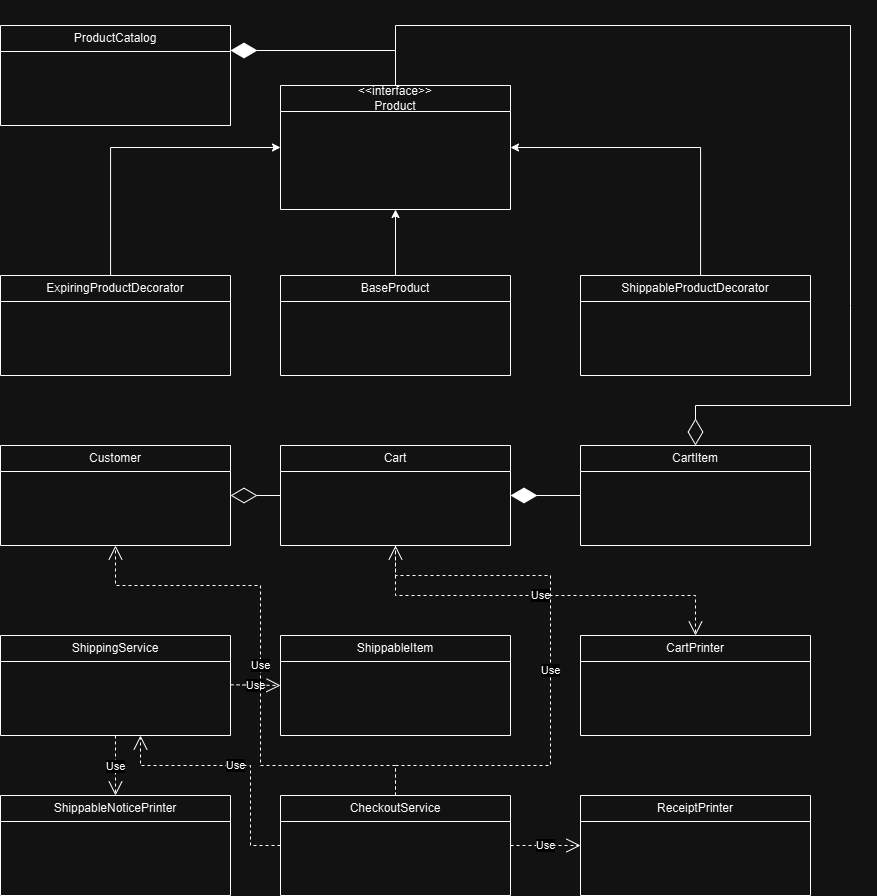

The diagram above was exported from draw.io. Its source (the exported page's mxGraphModel, read from the mxfile embedded in the PNG):
<mxGraphModel dx="1389" dy="1864" grid="1" gridSize="10" guides="1" tooltips="1" connect="1" arrows="1" fold="1" page="1" pageScale="1" pageWidth="850" pageHeight="1100" math="0" shadow="0">
  <root>
    <mxCell id="0" />
    <mxCell id="1" parent="0" />
    <mxCell id="34iXQ0kd215235QYeViY-13" value="&amp;lt;&amp;lt;interface&amp;gt;&amp;gt;&lt;br&gt;Product" style="swimlane;fontStyle=0;childLayout=stackLayout;horizontal=1;startSize=26;fillColor=none;horizontalStack=0;resizeParent=1;resizeParentMax=0;resizeLast=0;collapsible=1;marginBottom=0;whiteSpace=wrap;html=1;" vertex="1" parent="1">
      <mxGeometry x="290" y="80" width="230" height="124" as="geometry" />
    </mxCell>
    <mxCell id="34iXQ0kd215235QYeViY-40" style="edgeStyle=orthogonalEdgeStyle;rounded=0;orthogonalLoop=1;jettySize=auto;html=1;entryX=0.5;entryY=1;entryDx=0;entryDy=0;" edge="1" parent="1" source="34iXQ0kd215235QYeViY-36" target="34iXQ0kd215235QYeViY-13">
      <mxGeometry relative="1" as="geometry" />
    </mxCell>
    <mxCell id="34iXQ0kd215235QYeViY-36" value="Base&lt;span style=&quot;background-color: initial;&quot;&gt;Product&lt;/span&gt;" style="swimlane;fontStyle=0;childLayout=stackLayout;horizontal=1;startSize=26;fillColor=none;horizontalStack=0;resizeParent=1;resizeParentMax=0;resizeLast=0;collapsible=1;marginBottom=0;whiteSpace=wrap;html=1;" vertex="1" parent="1">
      <mxGeometry x="290" y="270" width="230" height="100" as="geometry" />
    </mxCell>
    <mxCell id="34iXQ0kd215235QYeViY-43" style="edgeStyle=orthogonalEdgeStyle;rounded=0;orthogonalLoop=1;jettySize=auto;html=1;entryX=0;entryY=0.5;entryDx=0;entryDy=0;" edge="1" parent="1" source="34iXQ0kd215235QYeViY-41" target="34iXQ0kd215235QYeViY-13">
      <mxGeometry relative="1" as="geometry">
        <Array as="points">
          <mxPoint x="120" y="142" />
        </Array>
      </mxGeometry>
    </mxCell>
    <mxCell id="34iXQ0kd215235QYeViY-41" value="ExpiringProductDecorator" style="swimlane;fontStyle=0;childLayout=stackLayout;horizontal=1;startSize=26;fillColor=none;horizontalStack=0;resizeParent=1;resizeParentMax=0;resizeLast=0;collapsible=1;marginBottom=0;whiteSpace=wrap;html=1;" vertex="1" parent="1">
      <mxGeometry x="10" y="270" width="230" height="100" as="geometry" />
    </mxCell>
    <mxCell id="34iXQ0kd215235QYeViY-44" style="edgeStyle=orthogonalEdgeStyle;rounded=0;orthogonalLoop=1;jettySize=auto;html=1;entryX=1;entryY=0.5;entryDx=0;entryDy=0;" edge="1" parent="1" source="34iXQ0kd215235QYeViY-42" target="34iXQ0kd215235QYeViY-13">
      <mxGeometry relative="1" as="geometry">
        <Array as="points">
          <mxPoint x="710" y="142" />
        </Array>
      </mxGeometry>
    </mxCell>
    <mxCell id="34iXQ0kd215235QYeViY-42" value="ShippableProductDecorator" style="swimlane;fontStyle=0;childLayout=stackLayout;horizontal=1;startSize=26;fillColor=none;horizontalStack=0;resizeParent=1;resizeParentMax=0;resizeLast=0;collapsible=1;marginBottom=0;whiteSpace=wrap;html=1;" vertex="1" parent="1">
      <mxGeometry x="590" y="270" width="230" height="100" as="geometry" />
    </mxCell>
    <mxCell id="34iXQ0kd215235QYeViY-45" value="Customer" style="swimlane;fontStyle=0;childLayout=stackLayout;horizontal=1;startSize=26;fillColor=none;horizontalStack=0;resizeParent=1;resizeParentMax=0;resizeLast=0;collapsible=1;marginBottom=0;whiteSpace=wrap;html=1;" vertex="1" parent="1">
      <mxGeometry x="10" y="440" width="230" height="100" as="geometry" />
    </mxCell>
    <mxCell id="34iXQ0kd215235QYeViY-49" value="Cart" style="swimlane;fontStyle=0;childLayout=stackLayout;horizontal=1;startSize=26;fillColor=none;horizontalStack=0;resizeParent=1;resizeParentMax=0;resizeLast=0;collapsible=1;marginBottom=0;whiteSpace=wrap;html=1;" vertex="1" parent="1">
      <mxGeometry x="290" y="440" width="230" height="100" as="geometry" />
    </mxCell>
    <mxCell id="34iXQ0kd215235QYeViY-53" value="CartItem" style="swimlane;fontStyle=0;childLayout=stackLayout;horizontal=1;startSize=26;fillColor=none;horizontalStack=0;resizeParent=1;resizeParentMax=0;resizeLast=0;collapsible=1;marginBottom=0;whiteSpace=wrap;html=1;" vertex="1" parent="1">
      <mxGeometry x="590" y="440" width="230" height="100" as="geometry" />
    </mxCell>
    <mxCell id="34iXQ0kd215235QYeViY-59" value="" style="endArrow=diamondThin;endFill=1;endSize=24;html=1;rounded=0;exitX=0;exitY=0.5;exitDx=0;exitDy=0;" edge="1" parent="1" source="34iXQ0kd215235QYeViY-53">
      <mxGeometry width="160" relative="1" as="geometry">
        <mxPoint x="300" y="500" as="sourcePoint" />
        <mxPoint x="520" y="490" as="targetPoint" />
      </mxGeometry>
    </mxCell>
    <mxCell id="34iXQ0kd215235QYeViY-60" value="" style="endArrow=diamondThin;endFill=0;endSize=24;html=1;rounded=0;entryX=0.5;entryY=0;entryDx=0;entryDy=0;exitX=0.5;exitY=0;exitDx=0;exitDy=0;" edge="1" parent="1" source="34iXQ0kd215235QYeViY-13" target="34iXQ0kd215235QYeViY-53">
      <mxGeometry width="160" relative="1" as="geometry">
        <mxPoint x="340" y="370" as="sourcePoint" />
        <mxPoint x="500" y="370" as="targetPoint" />
        <Array as="points">
          <mxPoint x="405" y="20" />
          <mxPoint x="860" y="20" />
          <mxPoint x="860" y="300" />
          <mxPoint x="860" y="400" />
          <mxPoint x="705" y="400" />
        </Array>
      </mxGeometry>
    </mxCell>
    <mxCell id="34iXQ0kd215235QYeViY-61" value="ShippingService" style="swimlane;fontStyle=0;childLayout=stackLayout;horizontal=1;startSize=26;fillColor=none;horizontalStack=0;resizeParent=1;resizeParentMax=0;resizeLast=0;collapsible=1;marginBottom=0;whiteSpace=wrap;html=1;" vertex="1" parent="1">
      <mxGeometry x="10" y="630" width="230" height="100" as="geometry" />
    </mxCell>
    <mxCell id="34iXQ0kd215235QYeViY-62" value="ShippableItem" style="swimlane;fontStyle=0;childLayout=stackLayout;horizontal=1;startSize=26;fillColor=none;horizontalStack=0;resizeParent=1;resizeParentMax=0;resizeLast=0;collapsible=1;marginBottom=0;whiteSpace=wrap;html=1;" vertex="1" parent="1">
      <mxGeometry x="290" y="630" width="230" height="100" as="geometry" />
    </mxCell>
    <mxCell id="34iXQ0kd215235QYeViY-72" value="Use" style="endArrow=open;endSize=12;dashed=1;html=1;rounded=0;" edge="1" parent="34iXQ0kd215235QYeViY-62">
      <mxGeometry width="160" relative="1" as="geometry">
        <mxPoint x="-50" y="49.289999999999964" as="sourcePoint" />
        <mxPoint y="50" as="targetPoint" />
      </mxGeometry>
    </mxCell>
    <mxCell id="34iXQ0kd215235QYeViY-64" value="" style="endArrow=diamondThin;endFill=0;endSize=24;html=1;rounded=0;entryX=1;entryY=0.5;entryDx=0;entryDy=0;exitX=0;exitY=0.5;exitDx=0;exitDy=0;" edge="1" parent="1" source="34iXQ0kd215235QYeViY-49" target="34iXQ0kd215235QYeViY-45">
      <mxGeometry width="160" relative="1" as="geometry">
        <mxPoint x="200" y="470" as="sourcePoint" />
        <mxPoint x="360" y="470" as="targetPoint" />
      </mxGeometry>
    </mxCell>
    <mxCell id="34iXQ0kd215235QYeViY-66" value="ShippableNoticePrinter" style="swimlane;fontStyle=0;childLayout=stackLayout;horizontal=1;startSize=26;fillColor=none;horizontalStack=0;resizeParent=1;resizeParentMax=0;resizeLast=0;collapsible=1;marginBottom=0;whiteSpace=wrap;html=1;" vertex="1" parent="1">
      <mxGeometry x="10" y="790" width="230" height="100" as="geometry" />
    </mxCell>
    <mxCell id="34iXQ0kd215235QYeViY-69" value="CartPrinter" style="swimlane;fontStyle=0;childLayout=stackLayout;horizontal=1;startSize=26;fillColor=none;horizontalStack=0;resizeParent=1;resizeParentMax=0;resizeLast=0;collapsible=1;marginBottom=0;whiteSpace=wrap;html=1;" vertex="1" parent="1">
      <mxGeometry x="590" y="630" width="230" height="100" as="geometry" />
    </mxCell>
    <mxCell id="34iXQ0kd215235QYeViY-71" value="Use" style="endArrow=open;endSize=12;dashed=1;html=1;rounded=0;entryX=0.5;entryY=0;entryDx=0;entryDy=0;exitX=0.5;exitY=1;exitDx=0;exitDy=0;" edge="1" parent="1" source="34iXQ0kd215235QYeViY-49" target="34iXQ0kd215235QYeViY-69">
      <mxGeometry width="160" relative="1" as="geometry">
        <mxPoint x="470" y="580" as="sourcePoint" />
        <mxPoint x="630" y="580" as="targetPoint" />
        <Array as="points">
          <mxPoint x="405" y="590" />
          <mxPoint x="705" y="590" />
        </Array>
      </mxGeometry>
    </mxCell>
    <mxCell id="34iXQ0kd215235QYeViY-73" value="Use" style="endArrow=open;endSize=12;dashed=1;html=1;rounded=0;exitX=0.5;exitY=1;exitDx=0;exitDy=0;entryX=0.5;entryY=0;entryDx=0;entryDy=0;" edge="1" parent="1" source="34iXQ0kd215235QYeViY-61" target="34iXQ0kd215235QYeViY-66">
      <mxGeometry width="160" relative="1" as="geometry">
        <mxPoint x="250" y="689.29" as="sourcePoint" />
        <mxPoint x="300" y="690" as="targetPoint" />
      </mxGeometry>
    </mxCell>
    <mxCell id="34iXQ0kd215235QYeViY-75" value="CheckoutService" style="swimlane;fontStyle=0;childLayout=stackLayout;horizontal=1;startSize=26;fillColor=none;horizontalStack=0;resizeParent=1;resizeParentMax=0;resizeLast=0;collapsible=1;marginBottom=0;whiteSpace=wrap;html=1;" vertex="1" parent="1">
      <mxGeometry x="290" y="790" width="230" height="100" as="geometry" />
    </mxCell>
    <mxCell id="34iXQ0kd215235QYeViY-76" value="Use" style="endArrow=open;endSize=12;dashed=1;html=1;rounded=0;exitX=0.5;exitY=0;exitDx=0;exitDy=0;entryX=0.5;entryY=1;entryDx=0;entryDy=0;" edge="1" parent="1" source="34iXQ0kd215235QYeViY-75" target="34iXQ0kd215235QYeViY-49">
      <mxGeometry width="160" relative="1" as="geometry">
        <mxPoint x="250" y="689.29" as="sourcePoint" />
        <mxPoint x="300" y="690" as="targetPoint" />
        <Array as="points">
          <mxPoint x="405" y="760" />
          <mxPoint x="560" y="760" />
          <mxPoint x="560" y="570" />
          <mxPoint x="405" y="570" />
        </Array>
      </mxGeometry>
    </mxCell>
    <mxCell id="34iXQ0kd215235QYeViY-78" value="Use" style="endArrow=open;endSize=12;dashed=1;html=1;rounded=0;exitX=0.5;exitY=0;exitDx=0;exitDy=0;entryX=0.5;entryY=1;entryDx=0;entryDy=0;" edge="1" parent="1" source="34iXQ0kd215235QYeViY-75" target="34iXQ0kd215235QYeViY-45">
      <mxGeometry width="160" relative="1" as="geometry">
        <mxPoint x="135" y="740" as="sourcePoint" />
        <mxPoint x="135" y="800" as="targetPoint" />
        <Array as="points">
          <mxPoint x="405" y="760" />
          <mxPoint x="270" y="760" />
          <mxPoint x="270" y="580" />
          <mxPoint x="125" y="580" />
        </Array>
      </mxGeometry>
    </mxCell>
    <mxCell id="34iXQ0kd215235QYeViY-79" value="Use" style="endArrow=open;endSize=12;dashed=1;html=1;rounded=0;exitX=0;exitY=0.5;exitDx=0;exitDy=0;" edge="1" parent="1" source="34iXQ0kd215235QYeViY-75">
      <mxGeometry width="160" relative="1" as="geometry">
        <mxPoint x="210" y="790" as="sourcePoint" />
        <mxPoint x="150" y="730" as="targetPoint" />
        <Array as="points">
          <mxPoint x="260" y="840" />
          <mxPoint x="260" y="760" />
          <mxPoint x="150" y="760" />
        </Array>
      </mxGeometry>
    </mxCell>
    <mxCell id="34iXQ0kd215235QYeViY-80" value="ReceiptPrinter" style="swimlane;fontStyle=0;childLayout=stackLayout;horizontal=1;startSize=26;fillColor=none;horizontalStack=0;resizeParent=1;resizeParentMax=0;resizeLast=0;collapsible=1;marginBottom=0;whiteSpace=wrap;html=1;" vertex="1" parent="1">
      <mxGeometry x="590" y="790" width="230" height="100" as="geometry" />
    </mxCell>
    <mxCell id="34iXQ0kd215235QYeViY-83" value="Use" style="endArrow=open;endSize=12;dashed=1;html=1;rounded=0;exitX=1;exitY=0.5;exitDx=0;exitDy=0;entryX=0;entryY=0.5;entryDx=0;entryDy=0;" edge="1" parent="1" source="34iXQ0kd215235QYeViY-75" target="34iXQ0kd215235QYeViY-80">
      <mxGeometry width="160" relative="1" as="geometry">
        <mxPoint x="135" y="740" as="sourcePoint" />
        <mxPoint x="135" y="800" as="targetPoint" />
      </mxGeometry>
    </mxCell>
    <mxCell id="34iXQ0kd215235QYeViY-84" value="ProductCatalog" style="swimlane;fontStyle=0;childLayout=stackLayout;horizontal=1;startSize=26;fillColor=none;horizontalStack=0;resizeParent=1;resizeParentMax=0;resizeLast=0;collapsible=1;marginBottom=0;whiteSpace=wrap;html=1;" vertex="1" parent="1">
      <mxGeometry x="10" y="20" width="230" height="100" as="geometry" />
    </mxCell>
    <mxCell id="34iXQ0kd215235QYeViY-86" value="" style="endArrow=diamondThin;endFill=1;endSize=24;html=1;rounded=0;entryX=1;entryY=0.25;entryDx=0;entryDy=0;exitX=0.5;exitY=0;exitDx=0;exitDy=0;" edge="1" parent="1" source="34iXQ0kd215235QYeViY-13" target="34iXQ0kd215235QYeViY-84">
      <mxGeometry width="160" relative="1" as="geometry">
        <mxPoint x="450" y="270" as="sourcePoint" />
        <mxPoint x="610" y="270" as="targetPoint" />
        <Array as="points">
          <mxPoint x="405" y="45" />
        </Array>
      </mxGeometry>
    </mxCell>
  </root>
</mxGraphModel>